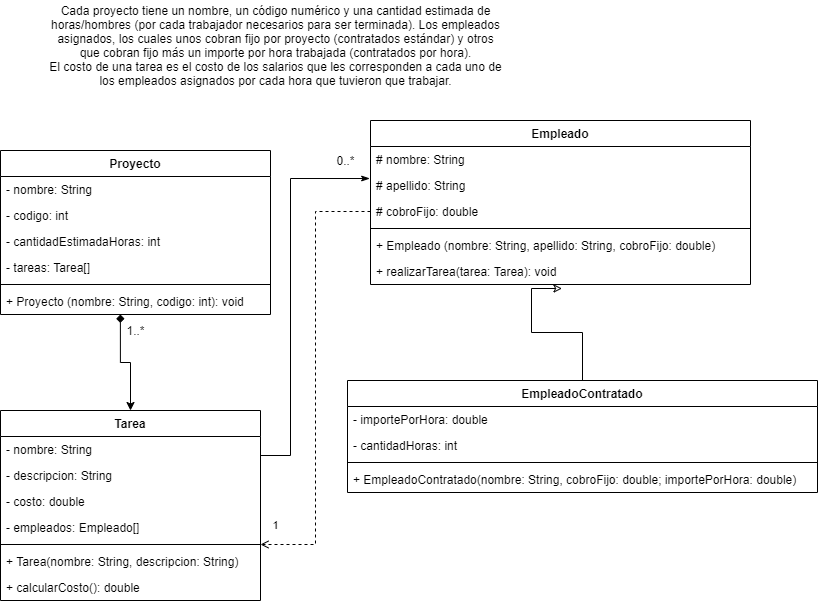

The diagram above was exported from draw.io. Its source (the exported page's mxGraphModel, read from the mxfile embedded in the PNG):
<mxGraphModel dx="782" dy="463" grid="1" gridSize="10" guides="1" tooltips="1" connect="1" arrows="1" fold="1" page="1" pageScale="1" pageWidth="827" pageHeight="1169" math="0" shadow="0">
  <root>
    <mxCell id="0" />
    <mxCell id="1" parent="0" />
    <mxCell id="Haume-Qz2_C2zrR-YbIW-1" value="&lt;div&gt;Cada proyecto tiene un nombre, un código numérico y una cantidad estimada de&lt;/div&gt;&lt;div&gt;horas/hombres (por cada trabajador necesarios para ser terminada). Los empleados&lt;/div&gt;&lt;div&gt;asignados, los cuales unos cobran fijo por proyecto (contratados estándar) y otros&lt;/div&gt;&lt;div&gt;que cobran fijo más un importe por hora trabajada (contratados por hora).&lt;/div&gt;&lt;div&gt;El costo de una tarea es el costo de los salarios que les corresponden a cada uno de&lt;/div&gt;&lt;div&gt;los empleados asignados por cada hora que tuvieron que trabajar.&lt;/div&gt;" style="text;html=1;align=center;verticalAlign=middle;resizable=0;points=[];autosize=1;" vertex="1" parent="1">
      <mxGeometry x="50" y="60" width="470" height="90" as="geometry" />
    </mxCell>
    <mxCell id="Haume-Qz2_C2zrR-YbIW-2" value="Proyecto" style="swimlane;fontStyle=1;align=center;verticalAlign=top;childLayout=stackLayout;horizontal=1;startSize=26;horizontalStack=0;resizeParent=1;resizeParentMax=0;resizeLast=0;collapsible=1;marginBottom=0;" vertex="1" parent="1">
      <mxGeometry x="10" y="210" width="270" height="164" as="geometry" />
    </mxCell>
    <mxCell id="Haume-Qz2_C2zrR-YbIW-3" value="- nombre: String" style="text;strokeColor=none;fillColor=none;align=left;verticalAlign=top;spacingLeft=4;spacingRight=4;overflow=hidden;rotatable=0;points=[[0,0.5],[1,0.5]];portConstraint=eastwest;" vertex="1" parent="Haume-Qz2_C2zrR-YbIW-2">
      <mxGeometry y="26" width="270" height="26" as="geometry" />
    </mxCell>
    <mxCell id="Haume-Qz2_C2zrR-YbIW-6" value="- codigo: int" style="text;strokeColor=none;fillColor=none;align=left;verticalAlign=top;spacingLeft=4;spacingRight=4;overflow=hidden;rotatable=0;points=[[0,0.5],[1,0.5]];portConstraint=eastwest;" vertex="1" parent="Haume-Qz2_C2zrR-YbIW-2">
      <mxGeometry y="52" width="270" height="26" as="geometry" />
    </mxCell>
    <mxCell id="Haume-Qz2_C2zrR-YbIW-7" value="- cantidadEstimadaHoras: int" style="text;strokeColor=none;fillColor=none;align=left;verticalAlign=top;spacingLeft=4;spacingRight=4;overflow=hidden;rotatable=0;points=[[0,0.5],[1,0.5]];portConstraint=eastwest;" vertex="1" parent="Haume-Qz2_C2zrR-YbIW-2">
      <mxGeometry y="78" width="270" height="26" as="geometry" />
    </mxCell>
    <mxCell id="Haume-Qz2_C2zrR-YbIW-30" value="- tareas: Tarea[]" style="text;strokeColor=none;fillColor=none;align=left;verticalAlign=top;spacingLeft=4;spacingRight=4;overflow=hidden;rotatable=0;points=[[0,0.5],[1,0.5]];portConstraint=eastwest;" vertex="1" parent="Haume-Qz2_C2zrR-YbIW-2">
      <mxGeometry y="104" width="270" height="26" as="geometry" />
    </mxCell>
    <mxCell id="Haume-Qz2_C2zrR-YbIW-4" value="" style="line;strokeWidth=1;fillColor=none;align=left;verticalAlign=middle;spacingTop=-1;spacingLeft=3;spacingRight=3;rotatable=0;labelPosition=right;points=[];portConstraint=eastwest;" vertex="1" parent="Haume-Qz2_C2zrR-YbIW-2">
      <mxGeometry y="130" width="270" height="8" as="geometry" />
    </mxCell>
    <mxCell id="Haume-Qz2_C2zrR-YbIW-5" value="+ Proyecto (nombre: String, codigo: int): void" style="text;strokeColor=none;fillColor=none;align=left;verticalAlign=top;spacingLeft=4;spacingRight=4;overflow=hidden;rotatable=0;points=[[0,0.5],[1,0.5]];portConstraint=eastwest;" vertex="1" parent="Haume-Qz2_C2zrR-YbIW-2">
      <mxGeometry y="138" width="270" height="26" as="geometry" />
    </mxCell>
    <mxCell id="Haume-Qz2_C2zrR-YbIW-8" value="Empleado" style="swimlane;fontStyle=1;align=center;verticalAlign=top;childLayout=stackLayout;horizontal=1;startSize=26;horizontalStack=0;resizeParent=1;resizeParentMax=0;resizeLast=0;collapsible=1;marginBottom=0;" vertex="1" parent="1">
      <mxGeometry x="380" y="180" width="380" height="164" as="geometry" />
    </mxCell>
    <mxCell id="Haume-Qz2_C2zrR-YbIW-9" value="# nombre: String" style="text;strokeColor=none;fillColor=none;align=left;verticalAlign=top;spacingLeft=4;spacingRight=4;overflow=hidden;rotatable=0;points=[[0,0.5],[1,0.5]];portConstraint=eastwest;" vertex="1" parent="Haume-Qz2_C2zrR-YbIW-8">
      <mxGeometry y="26" width="380" height="26" as="geometry" />
    </mxCell>
    <mxCell id="Haume-Qz2_C2zrR-YbIW-17" value="# apellido: String" style="text;strokeColor=none;fillColor=none;align=left;verticalAlign=top;spacingLeft=4;spacingRight=4;overflow=hidden;rotatable=0;points=[[0,0.5],[1,0.5]];portConstraint=eastwest;" vertex="1" parent="Haume-Qz2_C2zrR-YbIW-8">
      <mxGeometry y="52" width="380" height="26" as="geometry" />
    </mxCell>
    <mxCell id="Haume-Qz2_C2zrR-YbIW-12" value="# cobroFijo: double" style="text;strokeColor=none;fillColor=none;align=left;verticalAlign=top;spacingLeft=4;spacingRight=4;overflow=hidden;rotatable=0;points=[[0,0.5],[1,0.5]];portConstraint=eastwest;" vertex="1" parent="Haume-Qz2_C2zrR-YbIW-8">
      <mxGeometry y="78" width="380" height="26" as="geometry" />
    </mxCell>
    <mxCell id="Haume-Qz2_C2zrR-YbIW-10" value="" style="line;strokeWidth=1;fillColor=none;align=left;verticalAlign=middle;spacingTop=-1;spacingLeft=3;spacingRight=3;rotatable=0;labelPosition=right;points=[];portConstraint=eastwest;" vertex="1" parent="Haume-Qz2_C2zrR-YbIW-8">
      <mxGeometry y="104" width="380" height="8" as="geometry" />
    </mxCell>
    <mxCell id="Haume-Qz2_C2zrR-YbIW-11" value="+ Empleado (nombre: String, apellido: String, cobroFijo: double)" style="text;strokeColor=none;fillColor=none;align=left;verticalAlign=top;spacingLeft=4;spacingRight=4;overflow=hidden;rotatable=0;points=[[0,0.5],[1,0.5]];portConstraint=eastwest;" vertex="1" parent="Haume-Qz2_C2zrR-YbIW-8">
      <mxGeometry y="112" width="380" height="26" as="geometry" />
    </mxCell>
    <mxCell id="Haume-Qz2_C2zrR-YbIW-33" value="+ realizarTarea(tarea: Tarea): void" style="text;strokeColor=none;fillColor=none;align=left;verticalAlign=top;spacingLeft=4;spacingRight=4;overflow=hidden;rotatable=0;points=[[0,0.5],[1,0.5]];portConstraint=eastwest;" vertex="1" parent="Haume-Qz2_C2zrR-YbIW-8">
      <mxGeometry y="138" width="380" height="26" as="geometry" />
    </mxCell>
    <mxCell id="Haume-Qz2_C2zrR-YbIW-25" style="edgeStyle=orthogonalEdgeStyle;rounded=0;orthogonalLoop=1;jettySize=auto;html=1;exitX=0.5;exitY=0;exitDx=0;exitDy=0;endArrow=classic;endFill=0;entryX=0.504;entryY=1.154;entryDx=0;entryDy=0;entryPerimeter=0;" edge="1" parent="1" source="Haume-Qz2_C2zrR-YbIW-13" target="Haume-Qz2_C2zrR-YbIW-33">
      <mxGeometry relative="1" as="geometry">
        <mxPoint x="565" y="340" as="targetPoint" />
        <Array as="points">
          <mxPoint x="592" y="392" />
          <mxPoint x="541" y="392" />
        </Array>
      </mxGeometry>
    </mxCell>
    <mxCell id="Haume-Qz2_C2zrR-YbIW-13" value="EmpleadoContratado" style="swimlane;fontStyle=1;align=center;verticalAlign=top;childLayout=stackLayout;horizontal=1;startSize=26;horizontalStack=0;resizeParent=1;resizeParentMax=0;resizeLast=0;collapsible=1;marginBottom=0;" vertex="1" parent="1">
      <mxGeometry x="357" y="440" width="470" height="112" as="geometry" />
    </mxCell>
    <mxCell id="Haume-Qz2_C2zrR-YbIW-14" value="- importePorHora: double" style="text;strokeColor=none;fillColor=none;align=left;verticalAlign=top;spacingLeft=4;spacingRight=4;overflow=hidden;rotatable=0;points=[[0,0.5],[1,0.5]];portConstraint=eastwest;" vertex="1" parent="Haume-Qz2_C2zrR-YbIW-13">
      <mxGeometry y="26" width="470" height="26" as="geometry" />
    </mxCell>
    <mxCell id="Haume-Qz2_C2zrR-YbIW-18" value="- cantidadHoras: int" style="text;strokeColor=none;fillColor=none;align=left;verticalAlign=top;spacingLeft=4;spacingRight=4;overflow=hidden;rotatable=0;points=[[0,0.5],[1,0.5]];portConstraint=eastwest;" vertex="1" parent="Haume-Qz2_C2zrR-YbIW-13">
      <mxGeometry y="52" width="470" height="26" as="geometry" />
    </mxCell>
    <mxCell id="Haume-Qz2_C2zrR-YbIW-15" value="" style="line;strokeWidth=1;fillColor=none;align=left;verticalAlign=middle;spacingTop=-1;spacingLeft=3;spacingRight=3;rotatable=0;labelPosition=right;points=[];portConstraint=eastwest;" vertex="1" parent="Haume-Qz2_C2zrR-YbIW-13">
      <mxGeometry y="78" width="470" height="8" as="geometry" />
    </mxCell>
    <mxCell id="Haume-Qz2_C2zrR-YbIW-16" value="+ EmpleadoContratado(nombre: String, cobroFijo: double; importePorHora: double)" style="text;strokeColor=none;fillColor=none;align=left;verticalAlign=top;spacingLeft=4;spacingRight=4;overflow=hidden;rotatable=0;points=[[0,0.5],[1,0.5]];portConstraint=eastwest;" vertex="1" parent="Haume-Qz2_C2zrR-YbIW-13">
      <mxGeometry y="86" width="470" height="26" as="geometry" />
    </mxCell>
    <mxCell id="Haume-Qz2_C2zrR-YbIW-27" style="edgeStyle=orthogonalEdgeStyle;rounded=0;orthogonalLoop=1;jettySize=auto;html=1;exitX=0.5;exitY=0;exitDx=0;exitDy=0;entryX=0.444;entryY=1;entryDx=0;entryDy=0;entryPerimeter=0;startArrow=classic;startFill=1;endArrow=diamond;endFill=1;" edge="1" parent="1" source="Haume-Qz2_C2zrR-YbIW-19" target="Haume-Qz2_C2zrR-YbIW-5">
      <mxGeometry relative="1" as="geometry" />
    </mxCell>
    <mxCell id="Haume-Qz2_C2zrR-YbIW-19" value="Tarea" style="swimlane;fontStyle=1;align=center;verticalAlign=top;childLayout=stackLayout;horizontal=1;startSize=26;horizontalStack=0;resizeParent=1;resizeParentMax=0;resizeLast=0;collapsible=1;marginBottom=0;" vertex="1" parent="1">
      <mxGeometry x="10" y="470" width="260" height="190" as="geometry" />
    </mxCell>
    <mxCell id="Haume-Qz2_C2zrR-YbIW-24" value="- nombre: String" style="text;strokeColor=none;fillColor=none;align=left;verticalAlign=top;spacingLeft=4;spacingRight=4;overflow=hidden;rotatable=0;points=[[0,0.5],[1,0.5]];portConstraint=eastwest;" vertex="1" parent="Haume-Qz2_C2zrR-YbIW-19">
      <mxGeometry y="26" width="260" height="26" as="geometry" />
    </mxCell>
    <mxCell id="Haume-Qz2_C2zrR-YbIW-20" value="- descripcion: String" style="text;strokeColor=none;fillColor=none;align=left;verticalAlign=top;spacingLeft=4;spacingRight=4;overflow=hidden;rotatable=0;points=[[0,0.5],[1,0.5]];portConstraint=eastwest;" vertex="1" parent="Haume-Qz2_C2zrR-YbIW-19">
      <mxGeometry y="52" width="260" height="26" as="geometry" />
    </mxCell>
    <mxCell id="Haume-Qz2_C2zrR-YbIW-23" value="- costo: double" style="text;strokeColor=none;fillColor=none;align=left;verticalAlign=top;spacingLeft=4;spacingRight=4;overflow=hidden;rotatable=0;points=[[0,0.5],[1,0.5]];portConstraint=eastwest;" vertex="1" parent="Haume-Qz2_C2zrR-YbIW-19">
      <mxGeometry y="78" width="260" height="26" as="geometry" />
    </mxCell>
    <mxCell id="Haume-Qz2_C2zrR-YbIW-31" value="- empleados: Empleado[]" style="text;strokeColor=none;fillColor=none;align=left;verticalAlign=top;spacingLeft=4;spacingRight=4;overflow=hidden;rotatable=0;points=[[0,0.5],[1,0.5]];portConstraint=eastwest;" vertex="1" parent="Haume-Qz2_C2zrR-YbIW-19">
      <mxGeometry y="104" width="260" height="26" as="geometry" />
    </mxCell>
    <mxCell id="Haume-Qz2_C2zrR-YbIW-21" value="" style="line;strokeWidth=1;fillColor=none;align=left;verticalAlign=middle;spacingTop=-1;spacingLeft=3;spacingRight=3;rotatable=0;labelPosition=right;points=[];portConstraint=eastwest;" vertex="1" parent="Haume-Qz2_C2zrR-YbIW-19">
      <mxGeometry y="130" width="260" height="8" as="geometry" />
    </mxCell>
    <mxCell id="Haume-Qz2_C2zrR-YbIW-22" value="+ Tarea(nombre: String, descripcion: String)" style="text;strokeColor=none;fillColor=none;align=left;verticalAlign=top;spacingLeft=4;spacingRight=4;overflow=hidden;rotatable=0;points=[[0,0.5],[1,0.5]];portConstraint=eastwest;" vertex="1" parent="Haume-Qz2_C2zrR-YbIW-19">
      <mxGeometry y="138" width="260" height="26" as="geometry" />
    </mxCell>
    <mxCell id="Haume-Qz2_C2zrR-YbIW-32" value="+ calcularCosto(): double" style="text;strokeColor=none;fillColor=none;align=left;verticalAlign=top;spacingLeft=4;spacingRight=4;overflow=hidden;rotatable=0;points=[[0,0.5],[1,0.5]];portConstraint=eastwest;" vertex="1" parent="Haume-Qz2_C2zrR-YbIW-19">
      <mxGeometry y="164" width="260" height="26" as="geometry" />
    </mxCell>
    <mxCell id="Haume-Qz2_C2zrR-YbIW-26" style="edgeStyle=orthogonalEdgeStyle;rounded=0;orthogonalLoop=1;jettySize=auto;html=1;exitX=1;exitY=0.5;exitDx=0;exitDy=0;entryX=-0.002;entryY=0.231;entryDx=0;entryDy=0;entryPerimeter=0;endArrow=classicThin;endFill=1;startArrow=none;startFill=0;" edge="1" parent="1" source="Haume-Qz2_C2zrR-YbIW-20" target="Haume-Qz2_C2zrR-YbIW-17">
      <mxGeometry relative="1" as="geometry">
        <Array as="points">
          <mxPoint x="300" y="515" />
          <mxPoint x="300" y="238" />
        </Array>
      </mxGeometry>
    </mxCell>
    <mxCell id="Haume-Qz2_C2zrR-YbIW-28" value="1..*" style="text;html=1;align=center;verticalAlign=middle;resizable=0;points=[];autosize=1;" vertex="1" parent="1">
      <mxGeometry x="130" y="380" width="30" height="20" as="geometry" />
    </mxCell>
    <mxCell id="Haume-Qz2_C2zrR-YbIW-29" value="0..*" style="text;html=1;align=center;verticalAlign=middle;resizable=0;points=[];autosize=1;" vertex="1" parent="1">
      <mxGeometry x="340" y="210" width="30" height="20" as="geometry" />
    </mxCell>
    <mxCell id="Haume-Qz2_C2zrR-YbIW-34" style="edgeStyle=orthogonalEdgeStyle;rounded=0;orthogonalLoop=1;jettySize=auto;html=1;exitX=0;exitY=0.5;exitDx=0;exitDy=0;entryX=1;entryY=-0.154;entryDx=0;entryDy=0;entryPerimeter=0;startArrow=none;startFill=0;endArrow=open;endFill=0;dashed=1;" edge="1" parent="1" source="Haume-Qz2_C2zrR-YbIW-12" target="Haume-Qz2_C2zrR-YbIW-22">
      <mxGeometry relative="1" as="geometry" />
    </mxCell>
    <mxCell id="Haume-Qz2_C2zrR-YbIW-36" value="1" style="edgeLabel;html=1;align=center;verticalAlign=middle;resizable=0;points=[];" vertex="1" connectable="0" parent="Haume-Qz2_C2zrR-YbIW-34">
      <mxGeometry x="0.7983" y="2" relative="1" as="geometry">
        <mxPoint x="-30" y="-21" as="offset" />
      </mxGeometry>
    </mxCell>
  </root>
</mxGraphModel>